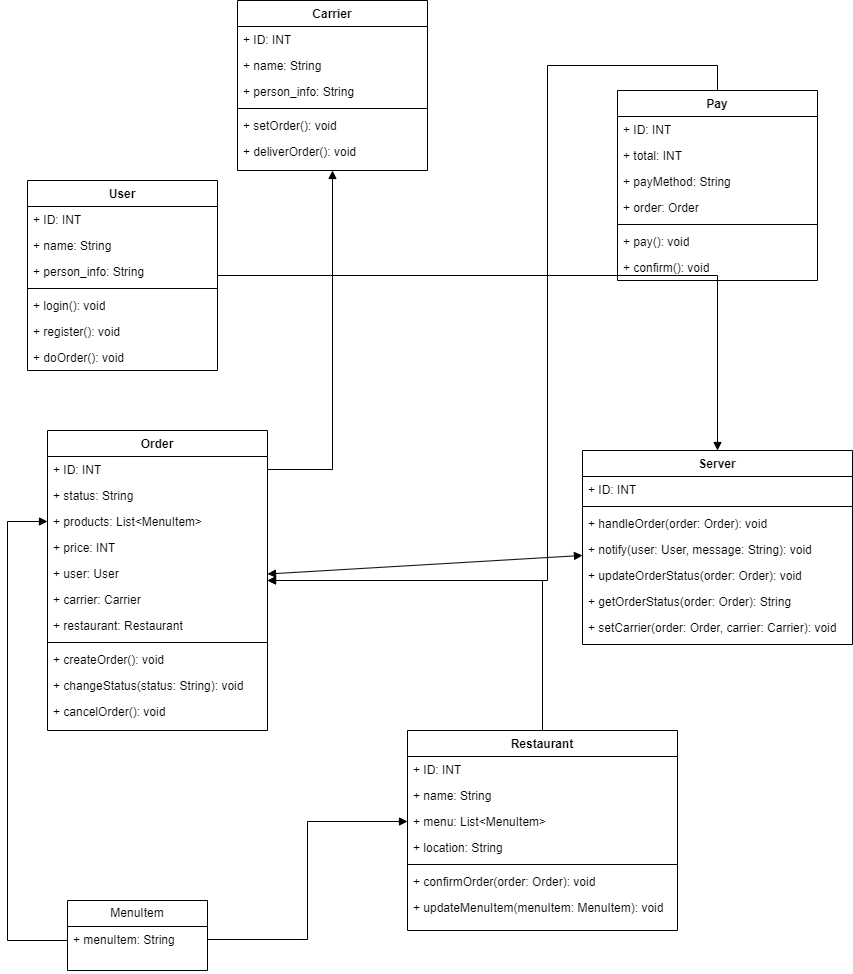

The diagram above was exported from draw.io. Its source (the exported page's mxGraphModel, read from the mxfile embedded in the PNG):
<mxGraphModel dx="1050" dy="1699" grid="1" gridSize="10" guides="1" tooltips="1" connect="1" arrows="1" fold="1" page="1" pageScale="1" pageWidth="827" pageHeight="1169" math="0" shadow="0">
  <root>
    <mxCell id="WIyWlLk6GJQsqaUBKTNV-0" />
    <mxCell id="WIyWlLk6GJQsqaUBKTNV-1" parent="WIyWlLk6GJQsqaUBKTNV-0" />
    <mxCell id="dJF55VT0Td7pyWdLgl2J-1" value="Order" style="swimlane;fontStyle=1;align=center;verticalAlign=top;childLayout=stackLayout;horizontal=1;startSize=26;horizontalStack=0;resizeParent=1;resizeParentMax=0;resizeLast=0;collapsible=1;marginBottom=0;whiteSpace=wrap;html=1;" vertex="1" parent="WIyWlLk6GJQsqaUBKTNV-1">
      <mxGeometry x="70" y="200" width="220" height="300" as="geometry" />
    </mxCell>
    <mxCell id="dJF55VT0Td7pyWdLgl2J-5" value="+ ID: INT" style="text;strokeColor=none;fillColor=none;align=left;verticalAlign=top;spacingLeft=4;spacingRight=4;overflow=hidden;rotatable=0;points=[[0,0.5],[1,0.5]];portConstraint=eastwest;whiteSpace=wrap;html=1;" vertex="1" parent="dJF55VT0Td7pyWdLgl2J-1">
      <mxGeometry y="26" width="220" height="26" as="geometry" />
    </mxCell>
    <mxCell id="dJF55VT0Td7pyWdLgl2J-7" value="+ status: String" style="text;strokeColor=none;fillColor=none;align=left;verticalAlign=top;spacingLeft=4;spacingRight=4;overflow=hidden;rotatable=0;points=[[0,0.5],[1,0.5]];portConstraint=eastwest;whiteSpace=wrap;html=1;" vertex="1" parent="dJF55VT0Td7pyWdLgl2J-1">
      <mxGeometry y="52" width="220" height="26" as="geometry" />
    </mxCell>
    <mxCell id="dJF55VT0Td7pyWdLgl2J-54" value="+ products: List&amp;lt;MenuItem&amp;gt;" style="text;strokeColor=none;fillColor=none;align=left;verticalAlign=top;spacingLeft=4;spacingRight=4;overflow=hidden;rotatable=0;points=[[0,0.5],[1,0.5]];portConstraint=eastwest;whiteSpace=wrap;html=1;" vertex="1" parent="dJF55VT0Td7pyWdLgl2J-1">
      <mxGeometry y="78" width="220" height="26" as="geometry" />
    </mxCell>
    <mxCell id="dJF55VT0Td7pyWdLgl2J-52" value="+ price: INT" style="text;strokeColor=none;fillColor=none;align=left;verticalAlign=top;spacingLeft=4;spacingRight=4;overflow=hidden;rotatable=0;points=[[0,0.5],[1,0.5]];portConstraint=eastwest;whiteSpace=wrap;html=1;" vertex="1" parent="dJF55VT0Td7pyWdLgl2J-1">
      <mxGeometry y="104" width="220" height="26" as="geometry" />
    </mxCell>
    <mxCell id="dJF55VT0Td7pyWdLgl2J-51" value="+ user: User" style="text;strokeColor=none;fillColor=none;align=left;verticalAlign=top;spacingLeft=4;spacingRight=4;overflow=hidden;rotatable=0;points=[[0,0.5],[1,0.5]];portConstraint=eastwest;whiteSpace=wrap;html=1;" vertex="1" parent="dJF55VT0Td7pyWdLgl2J-1">
      <mxGeometry y="130" width="220" height="26" as="geometry" />
    </mxCell>
    <mxCell id="dJF55VT0Td7pyWdLgl2J-8" value="+ carrier: Carrier" style="text;strokeColor=none;fillColor=none;align=left;verticalAlign=top;spacingLeft=4;spacingRight=4;overflow=hidden;rotatable=0;points=[[0,0.5],[1,0.5]];portConstraint=eastwest;whiteSpace=wrap;html=1;" vertex="1" parent="dJF55VT0Td7pyWdLgl2J-1">
      <mxGeometry y="156" width="220" height="26" as="geometry" />
    </mxCell>
    <mxCell id="dJF55VT0Td7pyWdLgl2J-6" value="+ restaurant: Restaurant" style="text;strokeColor=none;fillColor=none;align=left;verticalAlign=top;spacingLeft=4;spacingRight=4;overflow=hidden;rotatable=0;points=[[0,0.5],[1,0.5]];portConstraint=eastwest;whiteSpace=wrap;html=1;" vertex="1" parent="dJF55VT0Td7pyWdLgl2J-1">
      <mxGeometry y="182" width="220" height="26" as="geometry" />
    </mxCell>
    <mxCell id="dJF55VT0Td7pyWdLgl2J-3" value="" style="line;strokeWidth=1;fillColor=none;align=left;verticalAlign=middle;spacingTop=-1;spacingLeft=3;spacingRight=3;rotatable=0;labelPosition=right;points=[];portConstraint=eastwest;strokeColor=inherit;" vertex="1" parent="dJF55VT0Td7pyWdLgl2J-1">
      <mxGeometry y="208" width="220" height="8" as="geometry" />
    </mxCell>
    <mxCell id="dJF55VT0Td7pyWdLgl2J-17" value="+ createOrder(): void" style="text;strokeColor=none;fillColor=none;align=left;verticalAlign=top;spacingLeft=4;spacingRight=4;overflow=hidden;rotatable=0;points=[[0,0.5],[1,0.5]];portConstraint=eastwest;whiteSpace=wrap;html=1;" vertex="1" parent="dJF55VT0Td7pyWdLgl2J-1">
      <mxGeometry y="216" width="220" height="26" as="geometry" />
    </mxCell>
    <mxCell id="dJF55VT0Td7pyWdLgl2J-53" value="+ changeStatus(status: String): void" style="text;strokeColor=none;fillColor=none;align=left;verticalAlign=top;spacingLeft=4;spacingRight=4;overflow=hidden;rotatable=0;points=[[0,0.5],[1,0.5]];portConstraint=eastwest;whiteSpace=wrap;html=1;" vertex="1" parent="dJF55VT0Td7pyWdLgl2J-1">
      <mxGeometry y="242" width="220" height="26" as="geometry" />
    </mxCell>
    <mxCell id="dJF55VT0Td7pyWdLgl2J-4" value="+ cancelOrder(): void" style="text;strokeColor=none;fillColor=none;align=left;verticalAlign=top;spacingLeft=4;spacingRight=4;overflow=hidden;rotatable=0;points=[[0,0.5],[1,0.5]];portConstraint=eastwest;whiteSpace=wrap;html=1;" vertex="1" parent="dJF55VT0Td7pyWdLgl2J-1">
      <mxGeometry y="268" width="220" height="32" as="geometry" />
    </mxCell>
    <mxCell id="dJF55VT0Td7pyWdLgl2J-9" value="Pay" style="swimlane;fontStyle=1;align=center;verticalAlign=top;childLayout=stackLayout;horizontal=1;startSize=26;horizontalStack=0;resizeParent=1;resizeParentMax=0;resizeLast=0;collapsible=1;marginBottom=0;whiteSpace=wrap;html=1;" vertex="1" parent="WIyWlLk6GJQsqaUBKTNV-1">
      <mxGeometry x="640" y="-140" width="200" height="190" as="geometry" />
    </mxCell>
    <mxCell id="dJF55VT0Td7pyWdLgl2J-13" value="+ ID: INT" style="text;strokeColor=none;fillColor=none;align=left;verticalAlign=top;spacingLeft=4;spacingRight=4;overflow=hidden;rotatable=0;points=[[0,0.5],[1,0.5]];portConstraint=eastwest;whiteSpace=wrap;html=1;" vertex="1" parent="dJF55VT0Td7pyWdLgl2J-9">
      <mxGeometry y="26" width="200" height="26" as="geometry" />
    </mxCell>
    <mxCell id="dJF55VT0Td7pyWdLgl2J-15" value="+ total: INT" style="text;strokeColor=none;fillColor=none;align=left;verticalAlign=top;spacingLeft=4;spacingRight=4;overflow=hidden;rotatable=0;points=[[0,0.5],[1,0.5]];portConstraint=eastwest;whiteSpace=wrap;html=1;" vertex="1" parent="dJF55VT0Td7pyWdLgl2J-9">
      <mxGeometry y="52" width="200" height="26" as="geometry" />
    </mxCell>
    <mxCell id="dJF55VT0Td7pyWdLgl2J-55" value="+ payMethod: String" style="text;strokeColor=none;fillColor=none;align=left;verticalAlign=top;spacingLeft=4;spacingRight=4;overflow=hidden;rotatable=0;points=[[0,0.5],[1,0.5]];portConstraint=eastwest;whiteSpace=wrap;html=1;" vertex="1" parent="dJF55VT0Td7pyWdLgl2J-9">
      <mxGeometry y="78" width="200" height="26" as="geometry" />
    </mxCell>
    <mxCell id="dJF55VT0Td7pyWdLgl2J-14" value="+ order: Order" style="text;strokeColor=none;fillColor=none;align=left;verticalAlign=top;spacingLeft=4;spacingRight=4;overflow=hidden;rotatable=0;points=[[0,0.5],[1,0.5]];portConstraint=eastwest;whiteSpace=wrap;html=1;" vertex="1" parent="dJF55VT0Td7pyWdLgl2J-9">
      <mxGeometry y="104" width="200" height="26" as="geometry" />
    </mxCell>
    <mxCell id="dJF55VT0Td7pyWdLgl2J-11" value="" style="line;strokeWidth=1;fillColor=none;align=left;verticalAlign=middle;spacingTop=-1;spacingLeft=3;spacingRight=3;rotatable=0;labelPosition=right;points=[];portConstraint=eastwest;strokeColor=inherit;" vertex="1" parent="dJF55VT0Td7pyWdLgl2J-9">
      <mxGeometry y="130" width="200" height="8" as="geometry" />
    </mxCell>
    <mxCell id="dJF55VT0Td7pyWdLgl2J-16" value="+ pay(): void" style="text;strokeColor=none;fillColor=none;align=left;verticalAlign=top;spacingLeft=4;spacingRight=4;overflow=hidden;rotatable=0;points=[[0,0.5],[1,0.5]];portConstraint=eastwest;whiteSpace=wrap;html=1;" vertex="1" parent="dJF55VT0Td7pyWdLgl2J-9">
      <mxGeometry y="138" width="200" height="26" as="geometry" />
    </mxCell>
    <mxCell id="dJF55VT0Td7pyWdLgl2J-12" value="+ confirm(): void" style="text;strokeColor=none;fillColor=none;align=left;verticalAlign=top;spacingLeft=4;spacingRight=4;overflow=hidden;rotatable=0;points=[[0,0.5],[1,0.5]];portConstraint=eastwest;whiteSpace=wrap;html=1;" vertex="1" parent="dJF55VT0Td7pyWdLgl2J-9">
      <mxGeometry y="164" width="200" height="26" as="geometry" />
    </mxCell>
    <mxCell id="dJF55VT0Td7pyWdLgl2J-18" value="Server" style="swimlane;fontStyle=1;align=center;verticalAlign=top;childLayout=stackLayout;horizontal=1;startSize=26;horizontalStack=0;resizeParent=1;resizeParentMax=0;resizeLast=0;collapsible=1;marginBottom=0;whiteSpace=wrap;html=1;" vertex="1" parent="WIyWlLk6GJQsqaUBKTNV-1">
      <mxGeometry x="605" y="220" width="270" height="194" as="geometry" />
    </mxCell>
    <mxCell id="dJF55VT0Td7pyWdLgl2J-19" value="+ ID: INT" style="text;strokeColor=none;fillColor=none;align=left;verticalAlign=top;spacingLeft=4;spacingRight=4;overflow=hidden;rotatable=0;points=[[0,0.5],[1,0.5]];portConstraint=eastwest;whiteSpace=wrap;html=1;" vertex="1" parent="dJF55VT0Td7pyWdLgl2J-18">
      <mxGeometry y="26" width="270" height="26" as="geometry" />
    </mxCell>
    <mxCell id="dJF55VT0Td7pyWdLgl2J-23" value="" style="line;strokeWidth=1;fillColor=none;align=left;verticalAlign=middle;spacingTop=-1;spacingLeft=3;spacingRight=3;rotatable=0;labelPosition=right;points=[];portConstraint=eastwest;strokeColor=inherit;" vertex="1" parent="dJF55VT0Td7pyWdLgl2J-18">
      <mxGeometry y="52" width="270" height="8" as="geometry" />
    </mxCell>
    <mxCell id="dJF55VT0Td7pyWdLgl2J-22" value="+ handleOrder(order: Order): void" style="text;strokeColor=none;fillColor=none;align=left;verticalAlign=top;spacingLeft=4;spacingRight=4;overflow=hidden;rotatable=0;points=[[0,0.5],[1,0.5]];portConstraint=eastwest;whiteSpace=wrap;html=1;" vertex="1" parent="dJF55VT0Td7pyWdLgl2J-18">
      <mxGeometry y="60" width="270" height="26" as="geometry" />
    </mxCell>
    <mxCell id="dJF55VT0Td7pyWdLgl2J-21" value="+ notify(user: User, message: String): void" style="text;strokeColor=none;fillColor=none;align=left;verticalAlign=top;spacingLeft=4;spacingRight=4;overflow=hidden;rotatable=0;points=[[0,0.5],[1,0.5]];portConstraint=eastwest;whiteSpace=wrap;html=1;" vertex="1" parent="dJF55VT0Td7pyWdLgl2J-18">
      <mxGeometry y="86" width="270" height="26" as="geometry" />
    </mxCell>
    <mxCell id="dJF55VT0Td7pyWdLgl2J-56" value="+ updateOrderStatus(order: Order): void" style="text;strokeColor=none;fillColor=none;align=left;verticalAlign=top;spacingLeft=4;spacingRight=4;overflow=hidden;rotatable=0;points=[[0,0.5],[1,0.5]];portConstraint=eastwest;whiteSpace=wrap;html=1;" vertex="1" parent="dJF55VT0Td7pyWdLgl2J-18">
      <mxGeometry y="112" width="270" height="26" as="geometry" />
    </mxCell>
    <mxCell id="dJF55VT0Td7pyWdLgl2J-24" value="+ getOrderStatus(order: Order): String" style="text;strokeColor=none;fillColor=none;align=left;verticalAlign=top;spacingLeft=4;spacingRight=4;overflow=hidden;rotatable=0;points=[[0,0.5],[1,0.5]];portConstraint=eastwest;whiteSpace=wrap;html=1;" vertex="1" parent="dJF55VT0Td7pyWdLgl2J-18">
      <mxGeometry y="138" width="270" height="26" as="geometry" />
    </mxCell>
    <mxCell id="dJF55VT0Td7pyWdLgl2J-25" value="+ setCarrier(order: Order, carrier: Carrier): void" style="text;strokeColor=none;fillColor=none;align=left;verticalAlign=top;spacingLeft=4;spacingRight=4;overflow=hidden;rotatable=0;points=[[0,0.5],[1,0.5]];portConstraint=eastwest;whiteSpace=wrap;html=1;" vertex="1" parent="dJF55VT0Td7pyWdLgl2J-18">
      <mxGeometry y="164" width="270" height="30" as="geometry" />
    </mxCell>
    <mxCell id="dJF55VT0Td7pyWdLgl2J-26" value="Restaurant" style="swimlane;fontStyle=1;align=center;verticalAlign=top;childLayout=stackLayout;horizontal=1;startSize=26;horizontalStack=0;resizeParent=1;resizeParentMax=0;resizeLast=0;collapsible=1;marginBottom=0;whiteSpace=wrap;html=1;" vertex="1" parent="WIyWlLk6GJQsqaUBKTNV-1">
      <mxGeometry x="430" y="500" width="270" height="200" as="geometry" />
    </mxCell>
    <mxCell id="dJF55VT0Td7pyWdLgl2J-27" value="+ ID: INT" style="text;strokeColor=none;fillColor=none;align=left;verticalAlign=top;spacingLeft=4;spacingRight=4;overflow=hidden;rotatable=0;points=[[0,0.5],[1,0.5]];portConstraint=eastwest;whiteSpace=wrap;html=1;" vertex="1" parent="dJF55VT0Td7pyWdLgl2J-26">
      <mxGeometry y="26" width="270" height="26" as="geometry" />
    </mxCell>
    <mxCell id="dJF55VT0Td7pyWdLgl2J-28" value="+ name: String" style="text;strokeColor=none;fillColor=none;align=left;verticalAlign=top;spacingLeft=4;spacingRight=4;overflow=hidden;rotatable=0;points=[[0,0.5],[1,0.5]];portConstraint=eastwest;whiteSpace=wrap;html=1;" vertex="1" parent="dJF55VT0Td7pyWdLgl2J-26">
      <mxGeometry y="52" width="270" height="26" as="geometry" />
    </mxCell>
    <mxCell id="dJF55VT0Td7pyWdLgl2J-29" value="+ menu: List&amp;lt;MenuItem&amp;gt;" style="text;strokeColor=none;fillColor=none;align=left;verticalAlign=top;spacingLeft=4;spacingRight=4;overflow=hidden;rotatable=0;points=[[0,0.5],[1,0.5]];portConstraint=eastwest;whiteSpace=wrap;html=1;" vertex="1" parent="dJF55VT0Td7pyWdLgl2J-26">
      <mxGeometry y="78" width="270" height="26" as="geometry" />
    </mxCell>
    <mxCell id="dJF55VT0Td7pyWdLgl2J-50" value="+ location: String" style="text;strokeColor=none;fillColor=none;align=left;verticalAlign=top;spacingLeft=4;spacingRight=4;overflow=hidden;rotatable=0;points=[[0,0.5],[1,0.5]];portConstraint=eastwest;whiteSpace=wrap;html=1;" vertex="1" parent="dJF55VT0Td7pyWdLgl2J-26">
      <mxGeometry y="104" width="270" height="26" as="geometry" />
    </mxCell>
    <mxCell id="dJF55VT0Td7pyWdLgl2J-31" value="" style="line;strokeWidth=1;fillColor=none;align=left;verticalAlign=middle;spacingTop=-1;spacingLeft=3;spacingRight=3;rotatable=0;labelPosition=right;points=[];portConstraint=eastwest;strokeColor=inherit;" vertex="1" parent="dJF55VT0Td7pyWdLgl2J-26">
      <mxGeometry y="130" width="270" height="8" as="geometry" />
    </mxCell>
    <mxCell id="dJF55VT0Td7pyWdLgl2J-32" value="+ confirmOrder(order: Order): void" style="text;strokeColor=none;fillColor=none;align=left;verticalAlign=top;spacingLeft=4;spacingRight=4;overflow=hidden;rotatable=0;points=[[0,0.5],[1,0.5]];portConstraint=eastwest;whiteSpace=wrap;html=1;" vertex="1" parent="dJF55VT0Td7pyWdLgl2J-26">
      <mxGeometry y="138" width="270" height="26" as="geometry" />
    </mxCell>
    <mxCell id="dJF55VT0Td7pyWdLgl2J-33" value="+ updateMenuItem(menuItem: MenuItem): void" style="text;strokeColor=none;fillColor=none;align=left;verticalAlign=top;spacingLeft=4;spacingRight=4;overflow=hidden;rotatable=0;points=[[0,0.5],[1,0.5]];portConstraint=eastwest;whiteSpace=wrap;html=1;" vertex="1" parent="dJF55VT0Td7pyWdLgl2J-26">
      <mxGeometry y="164" width="270" height="36" as="geometry" />
    </mxCell>
    <mxCell id="dJF55VT0Td7pyWdLgl2J-34" value="User" style="swimlane;fontStyle=1;align=center;verticalAlign=top;childLayout=stackLayout;horizontal=1;startSize=26;horizontalStack=0;resizeParent=1;resizeParentMax=0;resizeLast=0;collapsible=1;marginBottom=0;whiteSpace=wrap;html=1;" vertex="1" parent="WIyWlLk6GJQsqaUBKTNV-1">
      <mxGeometry x="50" y="-50" width="190" height="190" as="geometry" />
    </mxCell>
    <mxCell id="dJF55VT0Td7pyWdLgl2J-35" value="+ ID: INT" style="text;strokeColor=none;fillColor=none;align=left;verticalAlign=top;spacingLeft=4;spacingRight=4;overflow=hidden;rotatable=0;points=[[0,0.5],[1,0.5]];portConstraint=eastwest;whiteSpace=wrap;html=1;" vertex="1" parent="dJF55VT0Td7pyWdLgl2J-34">
      <mxGeometry y="26" width="190" height="26" as="geometry" />
    </mxCell>
    <mxCell id="dJF55VT0Td7pyWdLgl2J-36" value="+ name: String" style="text;strokeColor=none;fillColor=none;align=left;verticalAlign=top;spacingLeft=4;spacingRight=4;overflow=hidden;rotatable=0;points=[[0,0.5],[1,0.5]];portConstraint=eastwest;whiteSpace=wrap;html=1;" vertex="1" parent="dJF55VT0Td7pyWdLgl2J-34">
      <mxGeometry y="52" width="190" height="26" as="geometry" />
    </mxCell>
    <mxCell id="dJF55VT0Td7pyWdLgl2J-37" value="+ person_info: String" style="text;strokeColor=none;fillColor=none;align=left;verticalAlign=top;spacingLeft=4;spacingRight=4;overflow=hidden;rotatable=0;points=[[0,0.5],[1,0.5]];portConstraint=eastwest;whiteSpace=wrap;html=1;" vertex="1" parent="dJF55VT0Td7pyWdLgl2J-34">
      <mxGeometry y="78" width="190" height="26" as="geometry" />
    </mxCell>
    <mxCell id="dJF55VT0Td7pyWdLgl2J-39" value="" style="line;strokeWidth=1;fillColor=none;align=left;verticalAlign=middle;spacingTop=-1;spacingLeft=3;spacingRight=3;rotatable=0;labelPosition=right;points=[];portConstraint=eastwest;strokeColor=inherit;" vertex="1" parent="dJF55VT0Td7pyWdLgl2J-34">
      <mxGeometry y="104" width="190" height="8" as="geometry" />
    </mxCell>
    <mxCell id="dJF55VT0Td7pyWdLgl2J-40" value="+ login(): void" style="text;strokeColor=none;fillColor=none;align=left;verticalAlign=top;spacingLeft=4;spacingRight=4;overflow=hidden;rotatable=0;points=[[0,0.5],[1,0.5]];portConstraint=eastwest;whiteSpace=wrap;html=1;" vertex="1" parent="dJF55VT0Td7pyWdLgl2J-34">
      <mxGeometry y="112" width="190" height="26" as="geometry" />
    </mxCell>
    <mxCell id="dJF55VT0Td7pyWdLgl2J-38" value="+ register(): void" style="text;strokeColor=none;fillColor=none;align=left;verticalAlign=top;spacingLeft=4;spacingRight=4;overflow=hidden;rotatable=0;points=[[0,0.5],[1,0.5]];portConstraint=eastwest;whiteSpace=wrap;html=1;" vertex="1" parent="dJF55VT0Td7pyWdLgl2J-34">
      <mxGeometry y="138" width="190" height="26" as="geometry" />
    </mxCell>
    <mxCell id="dJF55VT0Td7pyWdLgl2J-41" value="+ doOrder(): void" style="text;strokeColor=none;fillColor=none;align=left;verticalAlign=top;spacingLeft=4;spacingRight=4;overflow=hidden;rotatable=0;points=[[0,0.5],[1,0.5]];portConstraint=eastwest;whiteSpace=wrap;html=1;" vertex="1" parent="dJF55VT0Td7pyWdLgl2J-34">
      <mxGeometry y="164" width="190" height="26" as="geometry" />
    </mxCell>
    <mxCell id="dJF55VT0Td7pyWdLgl2J-42" value="Carrier" style="swimlane;fontStyle=1;align=center;verticalAlign=top;childLayout=stackLayout;horizontal=1;startSize=26;horizontalStack=0;resizeParent=1;resizeParentMax=0;resizeLast=0;collapsible=1;marginBottom=0;whiteSpace=wrap;html=1;" vertex="1" parent="WIyWlLk6GJQsqaUBKTNV-1">
      <mxGeometry x="260" y="-230" width="190" height="170" as="geometry" />
    </mxCell>
    <mxCell id="dJF55VT0Td7pyWdLgl2J-43" value="+ ID: INT" style="text;strokeColor=none;fillColor=none;align=left;verticalAlign=top;spacingLeft=4;spacingRight=4;overflow=hidden;rotatable=0;points=[[0,0.5],[1,0.5]];portConstraint=eastwest;whiteSpace=wrap;html=1;" vertex="1" parent="dJF55VT0Td7pyWdLgl2J-42">
      <mxGeometry y="26" width="190" height="26" as="geometry" />
    </mxCell>
    <mxCell id="dJF55VT0Td7pyWdLgl2J-44" value="+ name: String" style="text;strokeColor=none;fillColor=none;align=left;verticalAlign=top;spacingLeft=4;spacingRight=4;overflow=hidden;rotatable=0;points=[[0,0.5],[1,0.5]];portConstraint=eastwest;whiteSpace=wrap;html=1;" vertex="1" parent="dJF55VT0Td7pyWdLgl2J-42">
      <mxGeometry y="52" width="190" height="26" as="geometry" />
    </mxCell>
    <mxCell id="dJF55VT0Td7pyWdLgl2J-45" value="+ person_info: String" style="text;strokeColor=none;fillColor=none;align=left;verticalAlign=top;spacingLeft=4;spacingRight=4;overflow=hidden;rotatable=0;points=[[0,0.5],[1,0.5]];portConstraint=eastwest;whiteSpace=wrap;html=1;" vertex="1" parent="dJF55VT0Td7pyWdLgl2J-42">
      <mxGeometry y="78" width="190" height="26" as="geometry" />
    </mxCell>
    <mxCell id="dJF55VT0Td7pyWdLgl2J-47" value="" style="line;strokeWidth=1;fillColor=none;align=left;verticalAlign=middle;spacingTop=-1;spacingLeft=3;spacingRight=3;rotatable=0;labelPosition=right;points=[];portConstraint=eastwest;strokeColor=inherit;" vertex="1" parent="dJF55VT0Td7pyWdLgl2J-42">
      <mxGeometry y="104" width="190" height="8" as="geometry" />
    </mxCell>
    <mxCell id="dJF55VT0Td7pyWdLgl2J-48" value="+ setOrder(): void" style="text;strokeColor=none;fillColor=none;align=left;verticalAlign=top;spacingLeft=4;spacingRight=4;overflow=hidden;rotatable=0;points=[[0,0.5],[1,0.5]];portConstraint=eastwest;whiteSpace=wrap;html=1;" vertex="1" parent="dJF55VT0Td7pyWdLgl2J-42">
      <mxGeometry y="112" width="190" height="26" as="geometry" />
    </mxCell>
    <mxCell id="dJF55VT0Td7pyWdLgl2J-49" value="+ deliverOrder(): void" style="text;strokeColor=none;fillColor=none;align=left;verticalAlign=top;spacingLeft=4;spacingRight=4;overflow=hidden;rotatable=0;points=[[0,0.5],[1,0.5]];portConstraint=eastwest;whiteSpace=wrap;html=1;" vertex="1" parent="dJF55VT0Td7pyWdLgl2J-42">
      <mxGeometry y="138" width="190" height="32" as="geometry" />
    </mxCell>
    <mxCell id="dJF55VT0Td7pyWdLgl2J-64" value="" style="endArrow=block;endFill=1;html=1;edgeStyle=orthogonalEdgeStyle;align=left;verticalAlign=top;rounded=0;exitX=0.5;exitY=0;exitDx=0;exitDy=0;" edge="1" parent="WIyWlLk6GJQsqaUBKTNV-1" source="dJF55VT0Td7pyWdLgl2J-26" target="dJF55VT0Td7pyWdLgl2J-1">
      <mxGeometry x="-1" relative="1" as="geometry">
        <mxPoint x="330" y="280" as="sourcePoint" />
        <mxPoint x="300" y="275" as="targetPoint" />
        <mxPoint as="offset" />
      </mxGeometry>
    </mxCell>
    <mxCell id="dJF55VT0Td7pyWdLgl2J-66" value="" style="endArrow=block;endFill=1;html=1;edgeStyle=orthogonalEdgeStyle;align=left;verticalAlign=top;rounded=0;exitX=1;exitY=0.5;exitDx=0;exitDy=0;" edge="1" parent="WIyWlLk6GJQsqaUBKTNV-1" source="dJF55VT0Td7pyWdLgl2J-5" target="dJF55VT0Td7pyWdLgl2J-42">
      <mxGeometry x="-1" relative="1" as="geometry">
        <mxPoint x="330" y="280" as="sourcePoint" />
        <mxPoint x="490" y="280" as="targetPoint" />
      </mxGeometry>
    </mxCell>
    <mxCell id="dJF55VT0Td7pyWdLgl2J-68" value="MenuItem" style="swimlane;fontStyle=0;childLayout=stackLayout;horizontal=1;startSize=26;fillColor=none;horizontalStack=0;resizeParent=1;resizeParentMax=0;resizeLast=0;collapsible=1;marginBottom=0;whiteSpace=wrap;html=1;" vertex="1" parent="WIyWlLk6GJQsqaUBKTNV-1">
      <mxGeometry x="90" y="670" width="140" height="70" as="geometry" />
    </mxCell>
    <mxCell id="dJF55VT0Td7pyWdLgl2J-69" value="+ menuItem: String" style="text;strokeColor=none;fillColor=none;align=left;verticalAlign=top;spacingLeft=4;spacingRight=4;overflow=hidden;rotatable=0;points=[[0,0.5],[1,0.5]];portConstraint=eastwest;whiteSpace=wrap;html=1;" vertex="1" parent="dJF55VT0Td7pyWdLgl2J-68">
      <mxGeometry y="26" width="140" height="44" as="geometry" />
    </mxCell>
    <mxCell id="dJF55VT0Td7pyWdLgl2J-74" value="" style="endArrow=block;endFill=1;html=1;edgeStyle=orthogonalEdgeStyle;align=left;verticalAlign=top;rounded=0;exitX=1;exitY=0.295;exitDx=0;exitDy=0;exitPerimeter=0;" edge="1" parent="WIyWlLk6GJQsqaUBKTNV-1" source="dJF55VT0Td7pyWdLgl2J-69" target="dJF55VT0Td7pyWdLgl2J-29">
      <mxGeometry x="-1" relative="1" as="geometry">
        <mxPoint x="330" y="440" as="sourcePoint" />
        <mxPoint x="490" y="440" as="targetPoint" />
      </mxGeometry>
    </mxCell>
    <mxCell id="dJF55VT0Td7pyWdLgl2J-77" value="" style="endArrow=block;endFill=1;html=1;edgeStyle=orthogonalEdgeStyle;align=left;verticalAlign=top;rounded=0;" edge="1" parent="WIyWlLk6GJQsqaUBKTNV-1" source="dJF55VT0Td7pyWdLgl2J-69" target="dJF55VT0Td7pyWdLgl2J-54">
      <mxGeometry x="-1" relative="1" as="geometry">
        <mxPoint x="10" y="710" as="sourcePoint" />
        <mxPoint x="490" y="440" as="targetPoint" />
        <Array as="points">
          <mxPoint x="30" y="710" />
          <mxPoint x="30" y="291" />
        </Array>
      </mxGeometry>
    </mxCell>
    <mxCell id="dJF55VT0Td7pyWdLgl2J-79" value="" style="endArrow=block;endFill=1;html=1;edgeStyle=orthogonalEdgeStyle;align=left;verticalAlign=top;rounded=0;" edge="1" parent="WIyWlLk6GJQsqaUBKTNV-1" source="dJF55VT0Td7pyWdLgl2J-9" target="dJF55VT0Td7pyWdLgl2J-1">
      <mxGeometry x="-1" relative="1" as="geometry">
        <mxPoint x="410" y="110" as="sourcePoint" />
        <mxPoint x="570" y="110" as="targetPoint" />
        <Array as="points">
          <mxPoint x="570" y="-165" />
          <mxPoint x="570" y="350" />
        </Array>
      </mxGeometry>
    </mxCell>
    <mxCell id="dJF55VT0Td7pyWdLgl2J-83" value="" style="endArrow=block;endFill=1;html=1;edgeStyle=orthogonalEdgeStyle;align=left;verticalAlign=top;rounded=0;" edge="1" parent="WIyWlLk6GJQsqaUBKTNV-1" source="dJF55VT0Td7pyWdLgl2J-34" target="dJF55VT0Td7pyWdLgl2J-18">
      <mxGeometry x="-1" relative="1" as="geometry">
        <mxPoint x="320" y="110" as="sourcePoint" />
        <mxPoint x="480" y="110" as="targetPoint" />
      </mxGeometry>
    </mxCell>
    <mxCell id="dJF55VT0Td7pyWdLgl2J-88" value="" style="endArrow=block;startArrow=block;endFill=1;startFill=1;html=1;rounded=0;" edge="1" parent="WIyWlLk6GJQsqaUBKTNV-1" source="dJF55VT0Td7pyWdLgl2J-1" target="dJF55VT0Td7pyWdLgl2J-18">
      <mxGeometry width="160" relative="1" as="geometry">
        <mxPoint x="320" y="280" as="sourcePoint" />
        <mxPoint x="480" y="280" as="targetPoint" />
      </mxGeometry>
    </mxCell>
  </root>
</mxGraphModel>